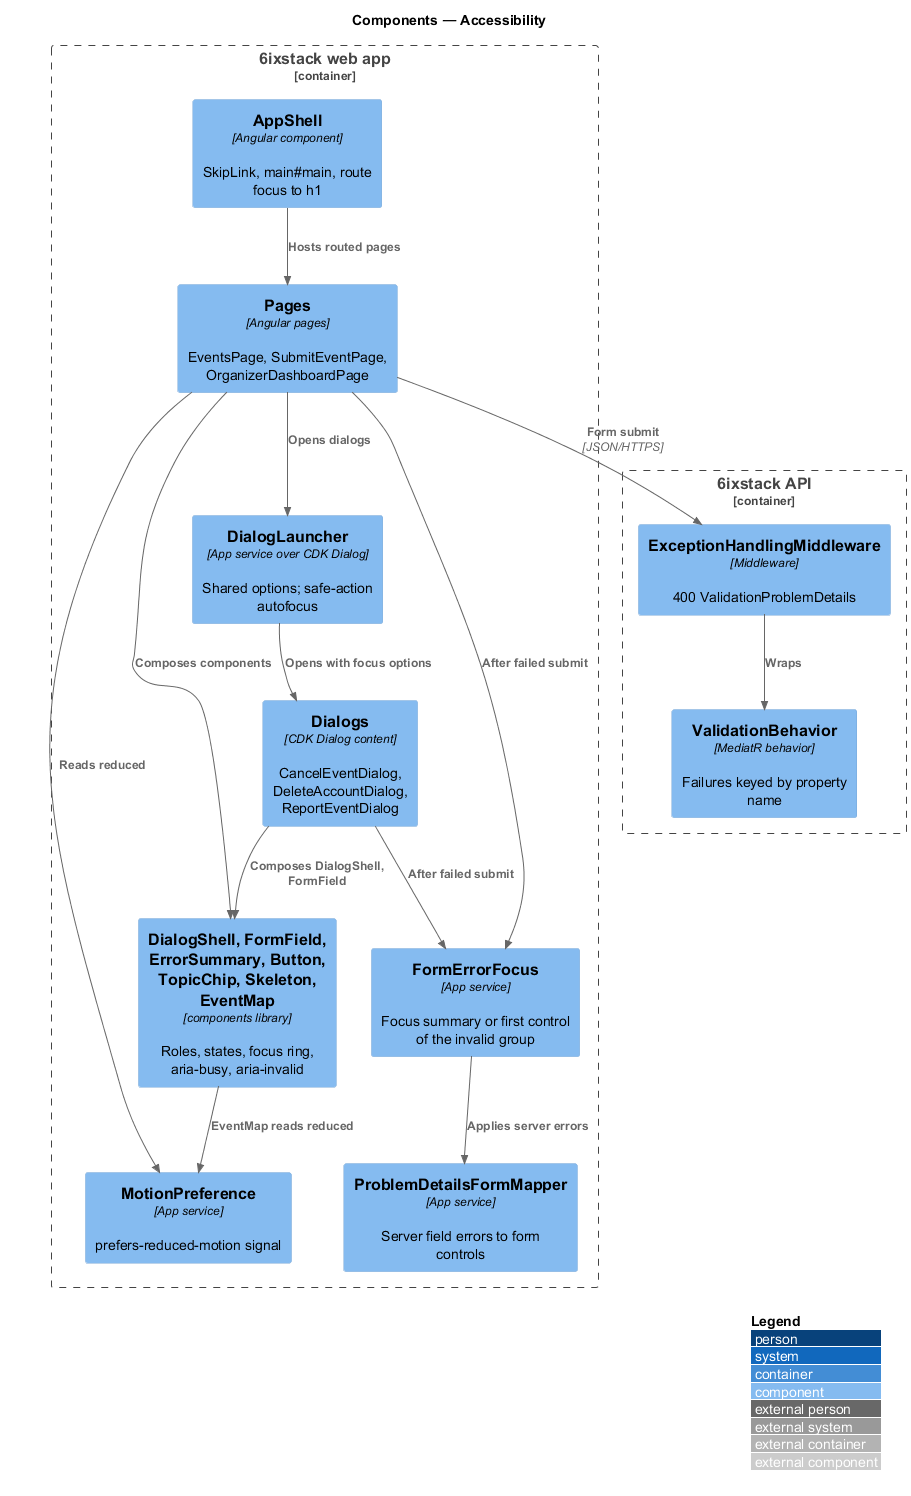

The diagram above was rendered by PlantUML. Its source (embedded in the PNG):
@startuml
!include <C4/C4_Component>
LAYOUT_WITH_LEGEND()
title Components — Accessibility

Container_Boundary(spa, "6ixstack web app") {
  Component(shell, "AppShell", "Angular component", "SkipLink, main#main, route focus to h1")
  Component(pages, "Pages", "Angular pages", "EventsPage, SubmitEventPage, OrganizerDashboardPage")
  Component(launcher, "DialogLauncher", "App service over CDK Dialog", "Shared options; safe-action autofocus")
  Component(dialogs, "Dialogs", "CDK Dialog content", "CancelEventDialog, DeleteAccountDialog, ReportEventDialog")
  Component(errfocus, "FormErrorFocus", "App service", "Focus summary or first control of the invalid group")
  Component(mapper, "ProblemDetailsFormMapper", "App service", "Server field errors to form controls")
  Component(motion, "MotionPreference", "App service", "prefers-reduced-motion signal")
  Component(lib, "DialogShell, FormField, ErrorSummary, Button, TopicChip, Skeleton, EventMap", "components library", "Roles, states, focus ring, aria-busy, aria-invalid")
}
Container_Boundary(api, "6ixstack API") {
  Component(validation, "ValidationBehavior", "MediatR behavior", "Failures keyed by property name")
  Component(ex, "ExceptionHandlingMiddleware", "Middleware", "400 ValidationProblemDetails")
}

Rel(shell, pages, "Hosts routed pages")
Rel(pages, launcher, "Opens dialogs")
Rel(launcher, dialogs, "Opens with focus options")
Rel(dialogs, lib, "Composes DialogShell, FormField")
Rel(pages, lib, "Composes components")
Rel(pages, errfocus, "After failed submit")
Rel(dialogs, errfocus, "After failed submit")
Rel(errfocus, mapper, "Applies server errors")
Rel(pages, motion, "Reads reduced")
Rel(lib, motion, "EventMap reads reduced")
Rel(pages, ex, "Form submit", "JSON/HTTPS")
Rel(ex, validation, "Wraps")
@enduml